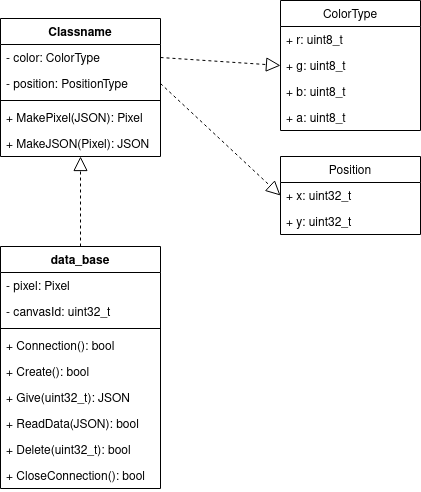

The diagram above was exported from draw.io. Its source (the exported page's mxGraphModel, read from the mxfile embedded in the PNG):
<mxGraphModel dx="1422" dy="749" grid="1" gridSize="10" guides="1" tooltips="1" connect="1" arrows="1" fold="1" page="1" pageScale="1" pageWidth="850" pageHeight="1100" background="#ffffff" math="0" shadow="0">
  <root>
    <mxCell id="0" />
    <mxCell id="1" parent="0" />
    <mxCell id="g2BNEkRVc1T_m_XCCzEJ-1" value="data_base" style="swimlane;fontStyle=1;align=center;verticalAlign=top;childLayout=stackLayout;horizontal=1;startSize=26;horizontalStack=0;resizeParent=1;resizeParentMax=0;resizeLast=0;collapsible=1;marginBottom=0;labelBackgroundColor=default;" parent="1" vertex="1">
      <mxGeometry x="260" y="370" width="160" height="242" as="geometry" />
    </mxCell>
    <mxCell id="g2BNEkRVc1T_m_XCCzEJ-2" value="- pixel: Pixel" style="text;strokeColor=none;fillColor=none;align=left;verticalAlign=top;spacingLeft=4;spacingRight=4;overflow=hidden;rotatable=0;points=[[0,0.5],[1,0.5]];portConstraint=eastwest;labelBackgroundColor=default;" parent="g2BNEkRVc1T_m_XCCzEJ-1" vertex="1">
      <mxGeometry y="26" width="160" height="26" as="geometry" />
    </mxCell>
    <mxCell id="X2Uf3sQ8lRbCVOxSJB7C-18" value="- canvasId: uint32_t" style="text;strokeColor=none;fillColor=none;align=left;verticalAlign=top;spacingLeft=4;spacingRight=4;overflow=hidden;rotatable=0;points=[[0,0.5],[1,0.5]];portConstraint=eastwest;labelBackgroundColor=default;" vertex="1" parent="g2BNEkRVc1T_m_XCCzEJ-1">
      <mxGeometry y="52" width="160" height="26" as="geometry" />
    </mxCell>
    <mxCell id="g2BNEkRVc1T_m_XCCzEJ-3" value="" style="line;strokeWidth=1;fillColor=none;align=left;verticalAlign=middle;spacingTop=-1;spacingLeft=3;spacingRight=3;rotatable=0;labelPosition=right;points=[];portConstraint=eastwest;labelBackgroundColor=default;" parent="g2BNEkRVc1T_m_XCCzEJ-1" vertex="1">
      <mxGeometry y="78" width="160" height="8" as="geometry" />
    </mxCell>
    <mxCell id="X2Uf3sQ8lRbCVOxSJB7C-12" value="+ Connection(): bool" style="text;strokeColor=none;fillColor=none;align=left;verticalAlign=top;spacingLeft=4;spacingRight=4;overflow=hidden;rotatable=0;points=[[0,0.5],[1,0.5]];portConstraint=eastwest;labelBackgroundColor=default;" vertex="1" parent="g2BNEkRVc1T_m_XCCzEJ-1">
      <mxGeometry y="86" width="160" height="26" as="geometry" />
    </mxCell>
    <mxCell id="X2Uf3sQ8lRbCVOxSJB7C-15" value="+ Create(): bool" style="text;strokeColor=none;fillColor=none;align=left;verticalAlign=top;spacingLeft=4;spacingRight=4;overflow=hidden;rotatable=0;points=[[0,0.5],[1,0.5]];portConstraint=eastwest;labelBackgroundColor=default;" vertex="1" parent="g2BNEkRVc1T_m_XCCzEJ-1">
      <mxGeometry y="112" width="160" height="26" as="geometry" />
    </mxCell>
    <mxCell id="X2Uf3sQ8lRbCVOxSJB7C-14" value="+ Give(uint32_t): JSON" style="text;strokeColor=none;fillColor=none;align=left;verticalAlign=top;spacingLeft=4;spacingRight=4;overflow=hidden;rotatable=0;points=[[0,0.5],[1,0.5]];portConstraint=eastwest;labelBackgroundColor=default;" vertex="1" parent="g2BNEkRVc1T_m_XCCzEJ-1">
      <mxGeometry y="138" width="160" height="26" as="geometry" />
    </mxCell>
    <mxCell id="X2Uf3sQ8lRbCVOxSJB7C-13" value="+ ReadData(JSON): bool" style="text;strokeColor=none;fillColor=none;align=left;verticalAlign=top;spacingLeft=4;spacingRight=4;overflow=hidden;rotatable=0;points=[[0,0.5],[1,0.5]];portConstraint=eastwest;labelBackgroundColor=default;" vertex="1" parent="g2BNEkRVc1T_m_XCCzEJ-1">
      <mxGeometry y="164" width="160" height="26" as="geometry" />
    </mxCell>
    <mxCell id="X2Uf3sQ8lRbCVOxSJB7C-16" value="+ Delete(uint32_t): bool" style="text;strokeColor=none;fillColor=none;align=left;verticalAlign=top;spacingLeft=4;spacingRight=4;overflow=hidden;rotatable=0;points=[[0,0.5],[1,0.5]];portConstraint=eastwest;labelBackgroundColor=default;" vertex="1" parent="g2BNEkRVc1T_m_XCCzEJ-1">
      <mxGeometry y="190" width="160" height="26" as="geometry" />
    </mxCell>
    <mxCell id="X2Uf3sQ8lRbCVOxSJB7C-17" value="+ CloseConnection(): bool" style="text;strokeColor=none;fillColor=none;align=left;verticalAlign=top;spacingLeft=4;spacingRight=4;overflow=hidden;rotatable=0;points=[[0,0.5],[1,0.5]];portConstraint=eastwest;labelBackgroundColor=default;" vertex="1" parent="g2BNEkRVc1T_m_XCCzEJ-1">
      <mxGeometry y="216" width="160" height="26" as="geometry" />
    </mxCell>
    <mxCell id="fWgVcjVHkfSEXZm42hP1-9" value="ColorType" style="swimlane;fontStyle=0;childLayout=stackLayout;horizontal=1;startSize=26;fillColor=none;horizontalStack=0;resizeParent=1;resizeParentMax=0;resizeLast=0;collapsible=1;marginBottom=0;labelBackgroundColor=default;" parent="1" vertex="1">
      <mxGeometry x="540" y="124" width="140" height="130" as="geometry">
        <mxRectangle x="815" y="600" width="90" height="26" as="alternateBounds" />
      </mxGeometry>
    </mxCell>
    <mxCell id="fWgVcjVHkfSEXZm42hP1-10" value="+ r: uint8_t" style="text;strokeColor=none;fillColor=none;align=left;verticalAlign=top;spacingLeft=4;spacingRight=4;overflow=hidden;rotatable=0;points=[[0,0.5],[1,0.5]];portConstraint=eastwest;labelBackgroundColor=default;" parent="fWgVcjVHkfSEXZm42hP1-9" vertex="1">
      <mxGeometry y="26" width="140" height="26" as="geometry" />
    </mxCell>
    <mxCell id="fWgVcjVHkfSEXZm42hP1-11" value="+ g: uint8_t" style="text;strokeColor=none;fillColor=none;align=left;verticalAlign=top;spacingLeft=4;spacingRight=4;overflow=hidden;rotatable=0;points=[[0,0.5],[1,0.5]];portConstraint=eastwest;labelBackgroundColor=default;" parent="fWgVcjVHkfSEXZm42hP1-9" vertex="1">
      <mxGeometry y="52" width="140" height="26" as="geometry" />
    </mxCell>
    <mxCell id="fWgVcjVHkfSEXZm42hP1-12" value="+ b: uint8_t" style="text;strokeColor=none;fillColor=none;align=left;verticalAlign=top;spacingLeft=4;spacingRight=4;overflow=hidden;rotatable=0;points=[[0,0.5],[1,0.5]];portConstraint=eastwest;labelBackgroundColor=default;" parent="fWgVcjVHkfSEXZm42hP1-9" vertex="1">
      <mxGeometry y="78" width="140" height="26" as="geometry" />
    </mxCell>
    <mxCell id="fWgVcjVHkfSEXZm42hP1-14" value="+ a: uint8_t" style="text;strokeColor=none;fillColor=none;align=left;verticalAlign=top;spacingLeft=4;spacingRight=4;overflow=hidden;rotatable=0;points=[[0,0.5],[1,0.5]];portConstraint=eastwest;labelBackgroundColor=default;" parent="fWgVcjVHkfSEXZm42hP1-9" vertex="1">
      <mxGeometry y="104" width="140" height="26" as="geometry" />
    </mxCell>
    <mxCell id="fWgVcjVHkfSEXZm42hP1-15" value="Position" style="swimlane;fontStyle=0;childLayout=stackLayout;horizontal=1;startSize=26;fillColor=none;horizontalStack=0;resizeParent=1;resizeParentMax=0;resizeLast=0;collapsible=1;marginBottom=0;labelBackgroundColor=default;" parent="1" vertex="1">
      <mxGeometry x="540" y="280" width="140" height="78" as="geometry" />
    </mxCell>
    <mxCell id="fWgVcjVHkfSEXZm42hP1-16" value="+ x: uint32_t" style="text;strokeColor=none;fillColor=none;align=left;verticalAlign=top;spacingLeft=4;spacingRight=4;overflow=hidden;rotatable=0;points=[[0,0.5],[1,0.5]];portConstraint=eastwest;labelBackgroundColor=default;" parent="fWgVcjVHkfSEXZm42hP1-15" vertex="1">
      <mxGeometry y="26" width="140" height="26" as="geometry" />
    </mxCell>
    <mxCell id="fWgVcjVHkfSEXZm42hP1-17" value="+ y: uint32_t" style="text;strokeColor=none;fillColor=none;align=left;verticalAlign=top;spacingLeft=4;spacingRight=4;overflow=hidden;rotatable=0;points=[[0,0.5],[1,0.5]];portConstraint=eastwest;labelBackgroundColor=default;" parent="fWgVcjVHkfSEXZm42hP1-15" vertex="1">
      <mxGeometry y="52" width="140" height="26" as="geometry" />
    </mxCell>
    <mxCell id="X2Uf3sQ8lRbCVOxSJB7C-1" value="Classname" style="swimlane;fontStyle=1;align=center;verticalAlign=top;childLayout=stackLayout;horizontal=1;startSize=26;horizontalStack=0;resizeParent=1;resizeParentMax=0;resizeLast=0;collapsible=1;marginBottom=0;labelBackgroundColor=default;" vertex="1" parent="1">
      <mxGeometry x="260" y="142" width="160" height="138" as="geometry" />
    </mxCell>
    <mxCell id="X2Uf3sQ8lRbCVOxSJB7C-8" value="- color: ColorType" style="text;strokeColor=none;fillColor=none;align=left;verticalAlign=top;spacingLeft=4;spacingRight=4;overflow=hidden;rotatable=0;points=[[0,0.5],[1,0.5]];portConstraint=eastwest;labelBackgroundColor=default;" vertex="1" parent="X2Uf3sQ8lRbCVOxSJB7C-1">
      <mxGeometry y="26" width="160" height="26" as="geometry" />
    </mxCell>
    <mxCell id="X2Uf3sQ8lRbCVOxSJB7C-9" value="- position: PositionType" style="text;strokeColor=none;fillColor=none;align=left;verticalAlign=top;spacingLeft=4;spacingRight=4;overflow=hidden;rotatable=0;points=[[0,0.5],[1,0.5]];portConstraint=eastwest;labelBackgroundColor=default;" vertex="1" parent="X2Uf3sQ8lRbCVOxSJB7C-1">
      <mxGeometry y="52" width="160" height="26" as="geometry" />
    </mxCell>
    <mxCell id="X2Uf3sQ8lRbCVOxSJB7C-3" value="" style="line;strokeWidth=1;fillColor=none;align=left;verticalAlign=middle;spacingTop=-1;spacingLeft=3;spacingRight=3;rotatable=0;labelPosition=right;points=[];portConstraint=eastwest;labelBackgroundColor=default;" vertex="1" parent="X2Uf3sQ8lRbCVOxSJB7C-1">
      <mxGeometry y="78" width="160" height="8" as="geometry" />
    </mxCell>
    <mxCell id="X2Uf3sQ8lRbCVOxSJB7C-2" value="+ MakePixel(JSON): Pixel" style="text;strokeColor=none;fillColor=none;align=left;verticalAlign=top;spacingLeft=4;spacingRight=4;overflow=hidden;rotatable=0;points=[[0,0.5],[1,0.5]];portConstraint=eastwest;labelBackgroundColor=default;" vertex="1" parent="X2Uf3sQ8lRbCVOxSJB7C-1">
      <mxGeometry y="86" width="160" height="26" as="geometry" />
    </mxCell>
    <mxCell id="X2Uf3sQ8lRbCVOxSJB7C-5" value="+ MakeJSON(Pixel): JSON" style="text;strokeColor=none;fillColor=none;align=left;verticalAlign=top;spacingLeft=4;spacingRight=4;overflow=hidden;rotatable=0;points=[[0,0.5],[1,0.5]];portConstraint=eastwest;labelBackgroundColor=default;" vertex="1" parent="X2Uf3sQ8lRbCVOxSJB7C-1">
      <mxGeometry y="112" width="160" height="26" as="geometry" />
    </mxCell>
    <mxCell id="X2Uf3sQ8lRbCVOxSJB7C-10" value="" style="endArrow=block;dashed=1;endFill=0;endSize=12;html=1;rounded=0;exitX=1;exitY=0.5;exitDx=0;exitDy=0;entryX=0;entryY=0.5;entryDx=0;entryDy=0;labelBackgroundColor=default;" edge="1" parent="1" source="X2Uf3sQ8lRbCVOxSJB7C-8" target="fWgVcjVHkfSEXZm42hP1-11">
      <mxGeometry width="160" relative="1" as="geometry">
        <mxPoint x="340" y="420" as="sourcePoint" />
        <mxPoint x="500" y="420" as="targetPoint" />
      </mxGeometry>
    </mxCell>
    <mxCell id="X2Uf3sQ8lRbCVOxSJB7C-11" value="" style="endArrow=block;dashed=1;endFill=0;endSize=12;html=1;rounded=0;exitX=1;exitY=0.5;exitDx=0;exitDy=0;entryX=0;entryY=0.5;entryDx=0;entryDy=0;labelBackgroundColor=default;" edge="1" parent="1" source="X2Uf3sQ8lRbCVOxSJB7C-9" target="fWgVcjVHkfSEXZm42hP1-16">
      <mxGeometry width="160" relative="1" as="geometry">
        <mxPoint x="340" y="420" as="sourcePoint" />
        <mxPoint x="500" y="420" as="targetPoint" />
      </mxGeometry>
    </mxCell>
    <mxCell id="X2Uf3sQ8lRbCVOxSJB7C-19" value="" style="endArrow=block;dashed=1;endFill=0;endSize=12;html=1;rounded=0;exitX=0.5;exitY=0;exitDx=0;exitDy=0;entryX=0.5;entryY=1;entryDx=0;entryDy=0;labelBackgroundColor=default;" edge="1" parent="1" source="g2BNEkRVc1T_m_XCCzEJ-1" target="X2Uf3sQ8lRbCVOxSJB7C-1">
      <mxGeometry width="160" relative="1" as="geometry">
        <mxPoint x="340" y="450" as="sourcePoint" />
        <mxPoint x="500" y="450" as="targetPoint" />
      </mxGeometry>
    </mxCell>
  </root>
</mxGraphModel>